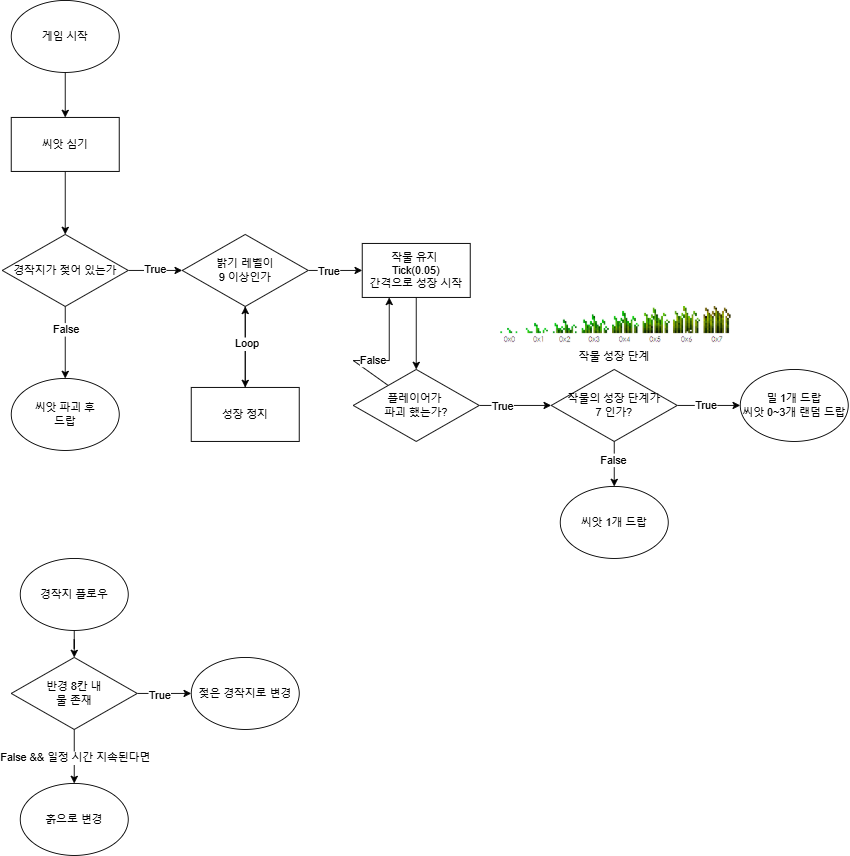

The diagram above was exported from draw.io. Its source (the exported page's mxGraphModel, read from the mxfile embedded in the PNG):
<mxGraphModel dx="2582" dy="1429" grid="1" gridSize="10" guides="1" tooltips="1" connect="1" arrows="1" fold="1" page="1" pageScale="1" pageWidth="1600" pageHeight="900" math="0" shadow="0">
  <root>
    <mxCell id="0" />
    <mxCell id="1" parent="0" />
    <mxCell id="RmTIYUDTSGv_ecgqf6cz-4" value="" style="edgeStyle=orthogonalEdgeStyle;rounded=0;orthogonalLoop=1;jettySize=auto;html=1;" parent="1" source="RmTIYUDTSGv_ecgqf6cz-2" target="RmTIYUDTSGv_ecgqf6cz-3" edge="1">
      <mxGeometry relative="1" as="geometry" />
    </mxCell>
    <mxCell id="RmTIYUDTSGv_ecgqf6cz-2" value="게임 시작" style="ellipse;whiteSpace=wrap;html=1;" parent="1" vertex="1">
      <mxGeometry x="340" y="150" width="120" height="80" as="geometry" />
    </mxCell>
    <mxCell id="RmTIYUDTSGv_ecgqf6cz-6" value="" style="edgeStyle=orthogonalEdgeStyle;rounded=0;orthogonalLoop=1;jettySize=auto;html=1;" parent="1" source="RmTIYUDTSGv_ecgqf6cz-3" target="RmTIYUDTSGv_ecgqf6cz-5" edge="1">
      <mxGeometry relative="1" as="geometry" />
    </mxCell>
    <mxCell id="RmTIYUDTSGv_ecgqf6cz-3" value="씨앗 심기" style="rounded=0;whiteSpace=wrap;html=1;" parent="1" vertex="1">
      <mxGeometry x="340" y="280" width="120" height="60" as="geometry" />
    </mxCell>
    <mxCell id="RmTIYUDTSGv_ecgqf6cz-11" value="" style="edgeStyle=orthogonalEdgeStyle;rounded=0;orthogonalLoop=1;jettySize=auto;html=1;fontFamily=Helvetica;fontSize=12;fontColor=default;entryX=0.5;entryY=0;entryDx=0;entryDy=0;" parent="1" source="RmTIYUDTSGv_ecgqf6cz-5" target="RmTIYUDTSGv_ecgqf6cz-16" edge="1">
      <mxGeometry relative="1" as="geometry">
        <mxPoint x="400" y="570" as="targetPoint" />
      </mxGeometry>
    </mxCell>
    <mxCell id="RmTIYUDTSGv_ecgqf6cz-18" value="False" style="edgeLabel;html=1;align=center;verticalAlign=middle;resizable=0;points=[];rounded=0;strokeColor=default;fontFamily=Helvetica;fontSize=12;fontColor=default;fillColor=default;" parent="RmTIYUDTSGv_ecgqf6cz-11" vertex="1" connectable="0">
      <mxGeometry x="-0.35" y="-4" relative="1" as="geometry">
        <mxPoint x="4" as="offset" />
      </mxGeometry>
    </mxCell>
    <mxCell id="RmTIYUDTSGv_ecgqf6cz-30" value="" style="edgeStyle=orthogonalEdgeStyle;rounded=0;orthogonalLoop=1;jettySize=auto;html=1;fontFamily=Helvetica;fontSize=12;fontColor=default;" parent="1" source="RmTIYUDTSGv_ecgqf6cz-5" target="RmTIYUDTSGv_ecgqf6cz-29" edge="1">
      <mxGeometry relative="1" as="geometry" />
    </mxCell>
    <mxCell id="RmTIYUDTSGv_ecgqf6cz-31" value="True" style="edgeLabel;html=1;align=center;verticalAlign=middle;resizable=0;points=[];rounded=0;strokeColor=default;fontFamily=Helvetica;fontSize=12;fontColor=default;fillColor=default;" parent="RmTIYUDTSGv_ecgqf6cz-30" vertex="1" connectable="0">
      <mxGeometry x="-0.0429" y="2" relative="1" as="geometry">
        <mxPoint as="offset" />
      </mxGeometry>
    </mxCell>
    <mxCell id="RmTIYUDTSGv_ecgqf6cz-5" value="경작지가 젖어 있는가" style="rhombus;whiteSpace=wrap;html=1;rounded=0;" parent="1" vertex="1">
      <mxGeometry x="330" y="410" width="140" height="80" as="geometry" />
    </mxCell>
    <mxCell id="RmTIYUDTSGv_ecgqf6cz-16" value="씨앗 파괴 후&lt;div&gt;드랍&lt;/div&gt;" style="ellipse;whiteSpace=wrap;html=1;" parent="1" vertex="1">
      <mxGeometry x="340" y="570" width="120" height="80" as="geometry" />
    </mxCell>
    <mxCell id="RmTIYUDTSGv_ecgqf6cz-23" value="작물 성장 단계" style="shape=image;verticalLabelPosition=bottom;labelBackgroundColor=default;verticalAlign=top;aspect=fixed;imageAspect=0;image=data:image/png,(base64 omitted: 6116 chars);" parent="1" vertex="1">
      <mxGeometry x="880.24" y="490" width="259.52" height="42" as="geometry" />
    </mxCell>
    <mxCell id="RmTIYUDTSGv_ecgqf6cz-41" value="" style="edgeStyle=orthogonalEdgeStyle;rounded=0;orthogonalLoop=1;jettySize=auto;html=1;fontFamily=Helvetica;fontSize=12;fontColor=default;" parent="1" source="RmTIYUDTSGv_ecgqf6cz-28" target="RmTIYUDTSGv_ecgqf6cz-40" edge="1">
      <mxGeometry relative="1" as="geometry" />
    </mxCell>
    <mxCell id="RmTIYUDTSGv_ecgqf6cz-28" value="작물 유지&amp;nbsp;&lt;div&gt;Tick(0.05)&lt;br&gt;간격으로 성장 시작&lt;/div&gt;" style="whiteSpace=wrap;html=1;rounded=0;" parent="1" vertex="1">
      <mxGeometry x="730" y="420" width="120" height="60" as="geometry" />
    </mxCell>
    <mxCell id="RmTIYUDTSGv_ecgqf6cz-32" value="" style="edgeStyle=orthogonalEdgeStyle;rounded=0;orthogonalLoop=1;jettySize=auto;html=1;fontFamily=Helvetica;fontSize=12;fontColor=default;" parent="1" source="RmTIYUDTSGv_ecgqf6cz-29" target="RmTIYUDTSGv_ecgqf6cz-28" edge="1">
      <mxGeometry relative="1" as="geometry" />
    </mxCell>
    <mxCell id="RmTIYUDTSGv_ecgqf6cz-33" value="True" style="edgeLabel;html=1;align=center;verticalAlign=middle;resizable=0;points=[];rounded=0;strokeColor=default;fontFamily=Helvetica;fontSize=12;fontColor=default;fillColor=default;" parent="RmTIYUDTSGv_ecgqf6cz-32" vertex="1" connectable="0">
      <mxGeometry x="-0.277" relative="1" as="geometry">
        <mxPoint as="offset" />
      </mxGeometry>
    </mxCell>
    <mxCell id="RmTIYUDTSGv_ecgqf6cz-35" value="" style="edgeStyle=orthogonalEdgeStyle;rounded=0;orthogonalLoop=1;jettySize=auto;html=1;fontFamily=Helvetica;fontSize=12;fontColor=default;" parent="1" source="RmTIYUDTSGv_ecgqf6cz-29" target="RmTIYUDTSGv_ecgqf6cz-34" edge="1">
      <mxGeometry relative="1" as="geometry" />
    </mxCell>
    <mxCell id="RmTIYUDTSGv_ecgqf6cz-29" value="밝기 레벨이&lt;div&gt;9 이상인가&lt;/div&gt;" style="rhombus;whiteSpace=wrap;html=1;rounded=0;" parent="1" vertex="1">
      <mxGeometry x="530" y="410" width="140" height="80" as="geometry" />
    </mxCell>
    <mxCell id="RmTIYUDTSGv_ecgqf6cz-36" style="edgeStyle=orthogonalEdgeStyle;rounded=0;orthogonalLoop=1;jettySize=auto;html=1;fontFamily=Helvetica;fontSize=12;fontColor=default;" parent="1" source="RmTIYUDTSGv_ecgqf6cz-34" target="RmTIYUDTSGv_ecgqf6cz-29" edge="1">
      <mxGeometry relative="1" as="geometry" />
    </mxCell>
    <mxCell id="RmTIYUDTSGv_ecgqf6cz-37" value="Loop" style="edgeLabel;html=1;align=center;verticalAlign=middle;resizable=0;points=[];rounded=0;strokeColor=default;fontFamily=Helvetica;fontSize=12;fontColor=default;fillColor=default;" parent="RmTIYUDTSGv_ecgqf6cz-36" vertex="1" connectable="0">
      <mxGeometry x="0.0713" y="-1" relative="1" as="geometry">
        <mxPoint as="offset" />
      </mxGeometry>
    </mxCell>
    <mxCell id="RmTIYUDTSGv_ecgqf6cz-34" value="성장 정지" style="whiteSpace=wrap;html=1;rounded=0;" parent="1" vertex="1">
      <mxGeometry x="540" y="580" width="120" height="60" as="geometry" />
    </mxCell>
    <mxCell id="RmTIYUDTSGv_ecgqf6cz-44" style="edgeStyle=orthogonalEdgeStyle;rounded=0;orthogonalLoop=1;jettySize=auto;html=1;entryX=0.25;entryY=1;entryDx=0;entryDy=0;fontFamily=Helvetica;fontSize=12;fontColor=default;" parent="1" source="RmTIYUDTSGv_ecgqf6cz-40" target="RmTIYUDTSGv_ecgqf6cz-28" edge="1">
      <mxGeometry relative="1" as="geometry">
        <Array as="points">
          <mxPoint x="720" y="550" />
          <mxPoint x="760" y="550" />
        </Array>
      </mxGeometry>
    </mxCell>
    <mxCell id="RmTIYUDTSGv_ecgqf6cz-45" value="False" style="edgeLabel;html=1;align=center;verticalAlign=middle;resizable=0;points=[];rounded=0;strokeColor=default;fontFamily=Helvetica;fontSize=12;fontColor=default;fillColor=default;" parent="RmTIYUDTSGv_ecgqf6cz-44" vertex="1" connectable="0">
      <mxGeometry x="0.0395" y="1" relative="1" as="geometry">
        <mxPoint x="-13" as="offset" />
      </mxGeometry>
    </mxCell>
    <mxCell id="RmTIYUDTSGv_ecgqf6cz-47" value="" style="edgeStyle=orthogonalEdgeStyle;rounded=0;orthogonalLoop=1;jettySize=auto;html=1;fontFamily=Helvetica;fontSize=12;fontColor=default;" parent="1" source="RmTIYUDTSGv_ecgqf6cz-40" target="RmTIYUDTSGv_ecgqf6cz-46" edge="1">
      <mxGeometry relative="1" as="geometry" />
    </mxCell>
    <mxCell id="RmTIYUDTSGv_ecgqf6cz-56" value="True" style="edgeLabel;html=1;align=center;verticalAlign=middle;resizable=0;points=[];rounded=0;strokeColor=default;fontFamily=Helvetica;fontSize=12;fontColor=default;fillColor=default;" parent="RmTIYUDTSGv_ecgqf6cz-47" vertex="1" connectable="0">
      <mxGeometry x="-0.3629" relative="1" as="geometry">
        <mxPoint as="offset" />
      </mxGeometry>
    </mxCell>
    <mxCell id="RmTIYUDTSGv_ecgqf6cz-40" value="플레이어가&amp;nbsp;&lt;div&gt;파괴 했는가?&lt;/div&gt;" style="rhombus;whiteSpace=wrap;html=1;rounded=0;" parent="1" vertex="1">
      <mxGeometry x="720" y="560" width="140" height="80" as="geometry" />
    </mxCell>
    <mxCell id="RmTIYUDTSGv_ecgqf6cz-51" value="" style="edgeStyle=orthogonalEdgeStyle;rounded=0;orthogonalLoop=1;jettySize=auto;html=1;fontFamily=Helvetica;fontSize=12;fontColor=default;" parent="1" source="RmTIYUDTSGv_ecgqf6cz-46" target="RmTIYUDTSGv_ecgqf6cz-50" edge="1">
      <mxGeometry relative="1" as="geometry" />
    </mxCell>
    <mxCell id="RmTIYUDTSGv_ecgqf6cz-55" value="True" style="edgeLabel;html=1;align=center;verticalAlign=middle;resizable=0;points=[];rounded=0;strokeColor=default;fontFamily=Helvetica;fontSize=12;fontColor=default;fillColor=default;" parent="RmTIYUDTSGv_ecgqf6cz-51" vertex="1" connectable="0">
      <mxGeometry x="-0.134" y="1" relative="1" as="geometry">
        <mxPoint as="offset" />
      </mxGeometry>
    </mxCell>
    <mxCell id="RmTIYUDTSGv_ecgqf6cz-53" value="" style="edgeStyle=orthogonalEdgeStyle;rounded=0;orthogonalLoop=1;jettySize=auto;html=1;fontFamily=Helvetica;fontSize=12;fontColor=default;" parent="1" source="RmTIYUDTSGv_ecgqf6cz-46" target="RmTIYUDTSGv_ecgqf6cz-52" edge="1">
      <mxGeometry relative="1" as="geometry" />
    </mxCell>
    <mxCell id="RmTIYUDTSGv_ecgqf6cz-54" value="False" style="edgeLabel;html=1;align=center;verticalAlign=middle;resizable=0;points=[];rounded=0;strokeColor=default;fontFamily=Helvetica;fontSize=12;fontColor=default;fillColor=default;" parent="RmTIYUDTSGv_ecgqf6cz-53" vertex="1" connectable="0">
      <mxGeometry x="-0.1972" y="-2" relative="1" as="geometry">
        <mxPoint as="offset" />
      </mxGeometry>
    </mxCell>
    <mxCell id="RmTIYUDTSGv_ecgqf6cz-46" value="작물의 성장 단계가&lt;div&gt;7 인가?&lt;/div&gt;" style="rhombus;whiteSpace=wrap;html=1;rounded=0;" parent="1" vertex="1">
      <mxGeometry x="940" y="560" width="140" height="80" as="geometry" />
    </mxCell>
    <mxCell id="RmTIYUDTSGv_ecgqf6cz-50" value="밀 1개 드랍&lt;div&gt;씨앗 0~3개 랜덤 드랍&lt;/div&gt;" style="ellipse;whiteSpace=wrap;html=1;" parent="1" vertex="1">
      <mxGeometry x="1150" y="560" width="120" height="80" as="geometry" />
    </mxCell>
    <mxCell id="RmTIYUDTSGv_ecgqf6cz-52" value="씨앗 1개 드랍" style="ellipse;whiteSpace=wrap;html=1;" parent="1" vertex="1">
      <mxGeometry x="950" y="690" width="120" height="80" as="geometry" />
    </mxCell>
    <mxCell id="bvSnWzn-1YGoxSwoidqY-7" value="" style="edgeStyle=orthogonalEdgeStyle;rounded=0;orthogonalLoop=1;jettySize=auto;html=1;fontFamily=Helvetica;fontSize=12;fontColor=default;" edge="1" parent="1" source="bvSnWzn-1YGoxSwoidqY-3" target="bvSnWzn-1YGoxSwoidqY-6">
      <mxGeometry relative="1" as="geometry" />
    </mxCell>
    <mxCell id="bvSnWzn-1YGoxSwoidqY-3" value="경작지 플로우" style="ellipse;whiteSpace=wrap;html=1;" vertex="1" parent="1">
      <mxGeometry x="350" y="770" width="120" height="80" as="geometry" />
    </mxCell>
    <mxCell id="bvSnWzn-1YGoxSwoidqY-12" value="" style="edgeStyle=orthogonalEdgeStyle;rounded=0;orthogonalLoop=1;jettySize=auto;html=1;fontFamily=Helvetica;fontSize=12;fontColor=default;" edge="1" parent="1" source="bvSnWzn-1YGoxSwoidqY-6" target="bvSnWzn-1YGoxSwoidqY-11">
      <mxGeometry relative="1" as="geometry" />
    </mxCell>
    <mxCell id="bvSnWzn-1YGoxSwoidqY-15" value="True" style="edgeLabel;html=1;align=center;verticalAlign=middle;resizable=0;points=[];rounded=0;strokeColor=default;fontFamily=Helvetica;fontSize=12;fontColor=default;fillColor=default;" vertex="1" connectable="0" parent="bvSnWzn-1YGoxSwoidqY-12">
      <mxGeometry x="-0.2101" y="-2" relative="1" as="geometry">
        <mxPoint as="offset" />
      </mxGeometry>
    </mxCell>
    <mxCell id="bvSnWzn-1YGoxSwoidqY-14" value="" style="edgeStyle=orthogonalEdgeStyle;rounded=0;orthogonalLoop=1;jettySize=auto;html=1;fontFamily=Helvetica;fontSize=12;fontColor=default;" edge="1" parent="1" source="bvSnWzn-1YGoxSwoidqY-6" target="bvSnWzn-1YGoxSwoidqY-13">
      <mxGeometry relative="1" as="geometry" />
    </mxCell>
    <mxCell id="bvSnWzn-1YGoxSwoidqY-16" value="False &amp;amp;&amp;amp; 일정 시간 지속된다면" style="edgeLabel;html=1;align=center;verticalAlign=middle;resizable=0;points=[];rounded=0;strokeColor=default;fontFamily=Helvetica;fontSize=12;fontColor=default;fillColor=default;" vertex="1" connectable="0" parent="bvSnWzn-1YGoxSwoidqY-14">
      <mxGeometry x="0.0594" y="4" relative="1" as="geometry">
        <mxPoint x="-4" as="offset" />
      </mxGeometry>
    </mxCell>
    <mxCell id="bvSnWzn-1YGoxSwoidqY-6" value="반경 8칸 내&lt;div&gt;물 존재&lt;/div&gt;" style="rhombus;whiteSpace=wrap;html=1;rounded=0;" vertex="1" parent="1">
      <mxGeometry x="340" y="880" width="140" height="80" as="geometry" />
    </mxCell>
    <mxCell id="bvSnWzn-1YGoxSwoidqY-11" value="젖은 경작지로 변경" style="ellipse;whiteSpace=wrap;html=1;" vertex="1" parent="1">
      <mxGeometry x="540" y="880" width="120" height="80" as="geometry" />
    </mxCell>
    <mxCell id="bvSnWzn-1YGoxSwoidqY-13" value="흙으로 변경" style="ellipse;whiteSpace=wrap;html=1;" vertex="1" parent="1">
      <mxGeometry x="350" y="1020" width="120" height="80" as="geometry" />
    </mxCell>
  </root>
</mxGraphModel>